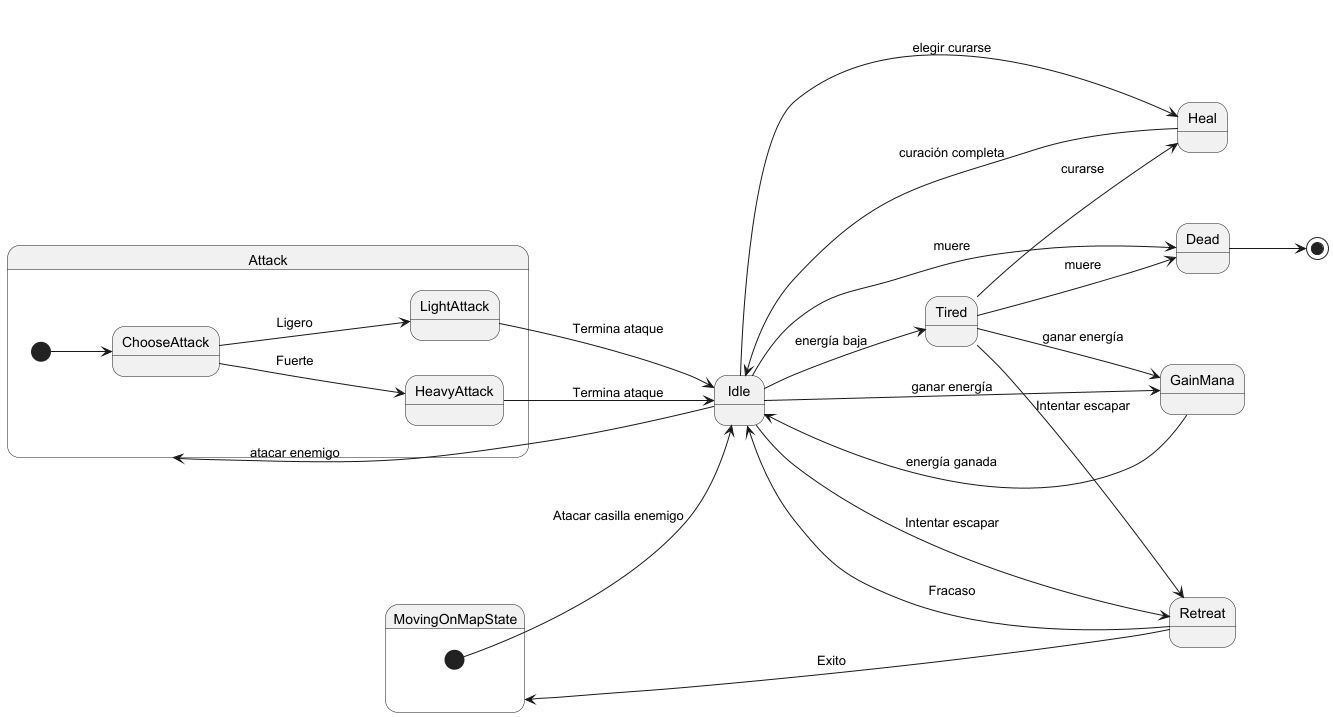

The diagram above was rendered by PlantUML. Its source (embedded in the PNG):
@startuml DiagramaDeEstadosPattern

left to right direction


Idle --> Tired     : energía baja
Idle --> Attack    : atacar enemigo
Idle --> Heal      : elegir curarse

Idle --> Retreat   : Intentar escapar
Idle --> GainMana  : ganar energía
Idle --> Dead      : muere

' Estado compuesto para Attack con elección de tipo de ataque
state Attack {
  [*] --> ChooseAttack

  state ChooseAttack <<choice>>

  ChooseAttack --> LightAttack : Ligero
  ChooseAttack --> HeavyAttack : Fuerte

  LightAttack --> Idle : Termina ataque

  HeavyAttack --> Idle : Termina ataque
}

state MovingOnMapState  {
  [*] --> Idle : Atacar casilla enemigo

}

' Estado Tired no permite atacar
Tired --> Heal     : curarse
Tired --> GainMana : ganar energía
Tired --> Retreat  : Intentar escapar
Tired --> Dead     : muere

' Transiciones comunes de regreso o fin
Heal     --> Idle : curación completa

GainMana --> Idle : energía ganada

Retreat  --> Idle : Fracaso

Retreat --> MovingOnMapState : Exito

Dead --> [*]
@enduml